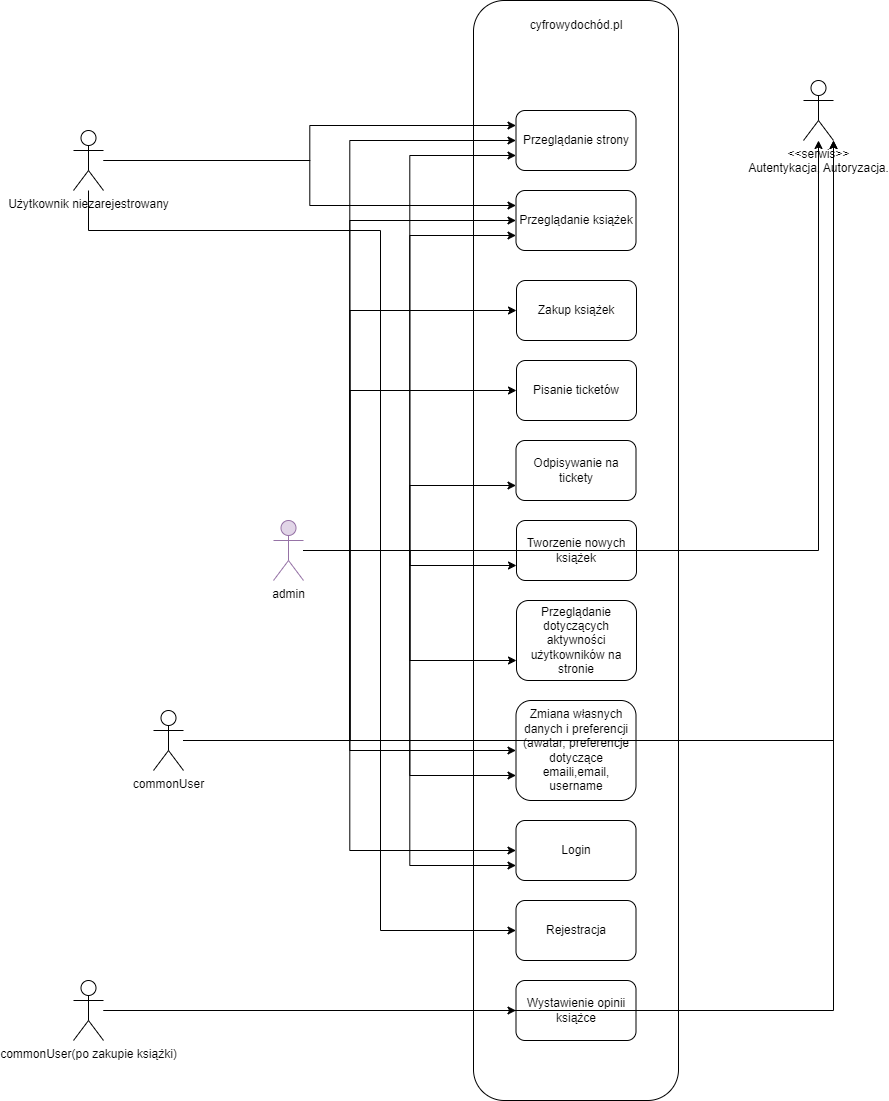

The diagram above was exported from draw.io. Its source (the exported page's mxGraphModel, read from the mxfile embedded in the PNG):
<mxGraphModel dx="2099" dy="539" grid="1" gridSize="10" guides="1" tooltips="1" connect="1" arrows="1" fold="1" page="1" pageScale="1" pageWidth="850" pageHeight="1100" math="0" shadow="0">
  <root>
    <mxCell id="0" />
    <mxCell id="1" parent="0" />
    <mxCell id="2PVZD35NaClQ3n3bUbz6-45" style="edgeStyle=orthogonalEdgeStyle;rounded=0;orthogonalLoop=1;jettySize=auto;html=1;entryX=0;entryY=0.25;entryDx=0;entryDy=0;" parent="1" source="2PVZD35NaClQ3n3bUbz6-1" target="2PVZD35NaClQ3n3bUbz6-4" edge="1">
      <mxGeometry relative="1" as="geometry" />
    </mxCell>
    <mxCell id="2PVZD35NaClQ3n3bUbz6-46" style="edgeStyle=orthogonalEdgeStyle;rounded=0;orthogonalLoop=1;jettySize=auto;html=1;entryX=0;entryY=0.25;entryDx=0;entryDy=0;" parent="1" source="2PVZD35NaClQ3n3bUbz6-1" target="2PVZD35NaClQ3n3bUbz6-5" edge="1">
      <mxGeometry relative="1" as="geometry" />
    </mxCell>
    <mxCell id="2PVZD35NaClQ3n3bUbz6-49" style="edgeStyle=orthogonalEdgeStyle;rounded=0;orthogonalLoop=1;jettySize=auto;html=1;entryX=0;entryY=0.5;entryDx=0;entryDy=0;" parent="1" source="2PVZD35NaClQ3n3bUbz6-1" target="2PVZD35NaClQ3n3bUbz6-51" edge="1">
      <mxGeometry relative="1" as="geometry">
        <mxPoint x="250" y="1020" as="targetPoint" />
        <Array as="points">
          <mxPoint x="177" y="320" />
          <mxPoint x="177" y="1020" />
        </Array>
      </mxGeometry>
    </mxCell>
    <mxCell id="2PVZD35NaClQ3n3bUbz6-1" value="Użytkownik niezarejestrowany" style="shape=umlActor;verticalLabelPosition=bottom;verticalAlign=top;html=1;outlineConnect=0;" parent="1" vertex="1">
      <mxGeometry x="-130" y="220" width="30" height="60" as="geometry" />
    </mxCell>
    <mxCell id="2PVZD35NaClQ3n3bUbz6-2" value="" style="rounded=1;whiteSpace=wrap;html=1;fillColor=none;" parent="1" vertex="1">
      <mxGeometry x="270" y="90" width="205" height="1100" as="geometry" />
    </mxCell>
    <mxCell id="2PVZD35NaClQ3n3bUbz6-3" value="&amp;lt;&amp;lt;serwis&amp;gt;&amp;gt;&lt;br&gt;Autentykacja, Autoryzacja." style="shape=umlActor;verticalLabelPosition=bottom;verticalAlign=top;html=1;outlineConnect=0;" parent="1" vertex="1">
      <mxGeometry x="600" y="170" width="30" height="60" as="geometry" />
    </mxCell>
    <mxCell id="2PVZD35NaClQ3n3bUbz6-4" value="Przeglądanie strony " style="rounded=1;whiteSpace=wrap;html=1;" parent="1" vertex="1">
      <mxGeometry x="312.5" y="200" width="120" height="60" as="geometry" />
    </mxCell>
    <mxCell id="2PVZD35NaClQ3n3bUbz6-5" value="Przeglądanie książek" style="rounded=1;whiteSpace=wrap;html=1;" parent="1" vertex="1">
      <mxGeometry x="312.5" y="280" width="120" height="60" as="geometry" />
    </mxCell>
    <mxCell id="2PVZD35NaClQ3n3bUbz6-6" value="&lt;div&gt;cyfrowydochód.pl&lt;/div&gt;" style="text;html=1;align=center;verticalAlign=middle;whiteSpace=wrap;rounded=0;" parent="1" vertex="1">
      <mxGeometry x="343" y="100" width="60" height="30" as="geometry" />
    </mxCell>
    <mxCell id="2PVZD35NaClQ3n3bUbz6-7" value="Zakup książek" style="rounded=1;whiteSpace=wrap;html=1;" parent="1" vertex="1">
      <mxGeometry x="313" y="370" width="120" height="60" as="geometry" />
    </mxCell>
    <mxCell id="2PVZD35NaClQ3n3bUbz6-8" value="Pisanie ticketów" style="rounded=1;whiteSpace=wrap;html=1;" parent="1" vertex="1">
      <mxGeometry x="313" y="450" width="120" height="60" as="geometry" />
    </mxCell>
    <mxCell id="2PVZD35NaClQ3n3bUbz6-9" value="Odpisywanie na tickety" style="rounded=1;whiteSpace=wrap;html=1;" parent="1" vertex="1">
      <mxGeometry x="312.5" y="530" width="120" height="60" as="geometry" />
    </mxCell>
    <mxCell id="2PVZD35NaClQ3n3bUbz6-10" value="Tworzenie nowych książek" style="rounded=1;whiteSpace=wrap;html=1;" parent="1" vertex="1">
      <mxGeometry x="313" y="610" width="120" height="60" as="geometry" />
    </mxCell>
    <mxCell id="2PVZD35NaClQ3n3bUbz6-11" value="Przeglądanie dotyczących aktywności użytkowników na stronie" style="rounded=1;whiteSpace=wrap;html=1;" parent="1" vertex="1">
      <mxGeometry x="313" y="690" width="120" height="80" as="geometry" />
    </mxCell>
    <mxCell id="2PVZD35NaClQ3n3bUbz6-12" value="Zmiana własnych danych i preferencji (awatar, preferencje dotyczące emaili,email, username" style="rounded=1;whiteSpace=wrap;html=1;" parent="1" vertex="1">
      <mxGeometry x="312.5" y="790" width="120" height="100" as="geometry" />
    </mxCell>
    <mxCell id="2PVZD35NaClQ3n3bUbz6-13" value="Login" style="rounded=1;whiteSpace=wrap;html=1;" parent="1" vertex="1">
      <mxGeometry x="312.5" y="910" width="120" height="60" as="geometry" />
    </mxCell>
    <mxCell id="2PVZD35NaClQ3n3bUbz6-37" style="edgeStyle=orthogonalEdgeStyle;rounded=0;orthogonalLoop=1;jettySize=auto;html=1;entryX=0;entryY=0.75;entryDx=0;entryDy=0;" parent="1" source="2PVZD35NaClQ3n3bUbz6-14" target="2PVZD35NaClQ3n3bUbz6-4" edge="1">
      <mxGeometry relative="1" as="geometry" />
    </mxCell>
    <mxCell id="2PVZD35NaClQ3n3bUbz6-38" style="edgeStyle=orthogonalEdgeStyle;rounded=0;orthogonalLoop=1;jettySize=auto;html=1;entryX=0;entryY=0.75;entryDx=0;entryDy=0;" parent="1" source="2PVZD35NaClQ3n3bUbz6-14" target="2PVZD35NaClQ3n3bUbz6-5" edge="1">
      <mxGeometry relative="1" as="geometry" />
    </mxCell>
    <mxCell id="2PVZD35NaClQ3n3bUbz6-40" style="edgeStyle=orthogonalEdgeStyle;rounded=0;orthogonalLoop=1;jettySize=auto;html=1;entryX=0;entryY=0.75;entryDx=0;entryDy=0;" parent="1" source="2PVZD35NaClQ3n3bUbz6-14" target="2PVZD35NaClQ3n3bUbz6-9" edge="1">
      <mxGeometry relative="1" as="geometry" />
    </mxCell>
    <mxCell id="2PVZD35NaClQ3n3bUbz6-41" style="edgeStyle=orthogonalEdgeStyle;rounded=0;orthogonalLoop=1;jettySize=auto;html=1;entryX=0;entryY=0.75;entryDx=0;entryDy=0;" parent="1" source="2PVZD35NaClQ3n3bUbz6-14" target="2PVZD35NaClQ3n3bUbz6-10" edge="1">
      <mxGeometry relative="1" as="geometry" />
    </mxCell>
    <mxCell id="2PVZD35NaClQ3n3bUbz6-42" style="edgeStyle=orthogonalEdgeStyle;rounded=0;orthogonalLoop=1;jettySize=auto;html=1;entryX=0;entryY=0.75;entryDx=0;entryDy=0;" parent="1" source="2PVZD35NaClQ3n3bUbz6-14" target="2PVZD35NaClQ3n3bUbz6-11" edge="1">
      <mxGeometry relative="1" as="geometry" />
    </mxCell>
    <mxCell id="2PVZD35NaClQ3n3bUbz6-43" style="edgeStyle=orthogonalEdgeStyle;rounded=0;orthogonalLoop=1;jettySize=auto;html=1;entryX=0;entryY=0.75;entryDx=0;entryDy=0;" parent="1" source="2PVZD35NaClQ3n3bUbz6-14" target="2PVZD35NaClQ3n3bUbz6-12" edge="1">
      <mxGeometry relative="1" as="geometry" />
    </mxCell>
    <mxCell id="2PVZD35NaClQ3n3bUbz6-44" style="edgeStyle=orthogonalEdgeStyle;rounded=0;orthogonalLoop=1;jettySize=auto;html=1;entryX=0;entryY=0.75;entryDx=0;entryDy=0;" parent="1" source="2PVZD35NaClQ3n3bUbz6-14" target="2PVZD35NaClQ3n3bUbz6-13" edge="1">
      <mxGeometry relative="1" as="geometry" />
    </mxCell>
    <mxCell id="2PVZD35NaClQ3n3bUbz6-54" style="edgeStyle=orthogonalEdgeStyle;rounded=0;orthogonalLoop=1;jettySize=auto;html=1;" parent="1" source="2PVZD35NaClQ3n3bUbz6-14" target="2PVZD35NaClQ3n3bUbz6-3" edge="1">
      <mxGeometry relative="1" as="geometry" />
    </mxCell>
    <mxCell id="2PVZD35NaClQ3n3bUbz6-14" value="admin" style="shape=umlActor;verticalLabelPosition=bottom;verticalAlign=top;html=1;outlineConnect=0;fillColor=#e1d5e7;strokeColor=#9673a6;" parent="1" vertex="1">
      <mxGeometry x="70" y="610" width="30" height="60" as="geometry" />
    </mxCell>
    <mxCell id="2PVZD35NaClQ3n3bUbz6-19" style="edgeStyle=orthogonalEdgeStyle;rounded=0;orthogonalLoop=1;jettySize=auto;html=1;entryX=0;entryY=0.5;entryDx=0;entryDy=0;" parent="1" source="2PVZD35NaClQ3n3bUbz6-15" target="2PVZD35NaClQ3n3bUbz6-4" edge="1">
      <mxGeometry relative="1" as="geometry" />
    </mxCell>
    <mxCell id="2PVZD35NaClQ3n3bUbz6-20" style="edgeStyle=orthogonalEdgeStyle;rounded=0;orthogonalLoop=1;jettySize=auto;html=1;entryX=0;entryY=0.5;entryDx=0;entryDy=0;" parent="1" source="2PVZD35NaClQ3n3bUbz6-15" target="2PVZD35NaClQ3n3bUbz6-5" edge="1">
      <mxGeometry relative="1" as="geometry" />
    </mxCell>
    <mxCell id="2PVZD35NaClQ3n3bUbz6-21" style="edgeStyle=orthogonalEdgeStyle;rounded=0;orthogonalLoop=1;jettySize=auto;html=1;entryX=0;entryY=0.5;entryDx=0;entryDy=0;" parent="1" source="2PVZD35NaClQ3n3bUbz6-15" target="2PVZD35NaClQ3n3bUbz6-7" edge="1">
      <mxGeometry relative="1" as="geometry" />
    </mxCell>
    <mxCell id="2PVZD35NaClQ3n3bUbz6-22" style="edgeStyle=orthogonalEdgeStyle;rounded=0;orthogonalLoop=1;jettySize=auto;html=1;entryX=0;entryY=0.5;entryDx=0;entryDy=0;" parent="1" source="2PVZD35NaClQ3n3bUbz6-15" target="2PVZD35NaClQ3n3bUbz6-8" edge="1">
      <mxGeometry relative="1" as="geometry" />
    </mxCell>
    <mxCell id="2PVZD35NaClQ3n3bUbz6-23" style="edgeStyle=orthogonalEdgeStyle;rounded=0;orthogonalLoop=1;jettySize=auto;html=1;entryX=0;entryY=0.5;entryDx=0;entryDy=0;" parent="1" source="2PVZD35NaClQ3n3bUbz6-15" target="2PVZD35NaClQ3n3bUbz6-12" edge="1">
      <mxGeometry relative="1" as="geometry" />
    </mxCell>
    <mxCell id="2PVZD35NaClQ3n3bUbz6-24" style="edgeStyle=orthogonalEdgeStyle;rounded=0;orthogonalLoop=1;jettySize=auto;html=1;entryX=0;entryY=0.5;entryDx=0;entryDy=0;" parent="1" source="2PVZD35NaClQ3n3bUbz6-15" target="2PVZD35NaClQ3n3bUbz6-13" edge="1">
      <mxGeometry relative="1" as="geometry" />
    </mxCell>
    <mxCell id="2PVZD35NaClQ3n3bUbz6-15" value="commonUser" style="shape=umlActor;verticalLabelPosition=bottom;verticalAlign=top;html=1;outlineConnect=0;" parent="1" vertex="1">
      <mxGeometry x="-50" y="800" width="30" height="60" as="geometry" />
    </mxCell>
    <mxCell id="2PVZD35NaClQ3n3bUbz6-28" style="edgeStyle=orthogonalEdgeStyle;rounded=0;orthogonalLoop=1;jettySize=auto;html=1;entryX=0;entryY=0.5;entryDx=0;entryDy=0;" parent="1" source="2PVZD35NaClQ3n3bUbz6-26" target="2PVZD35NaClQ3n3bUbz6-27" edge="1">
      <mxGeometry relative="1" as="geometry" />
    </mxCell>
    <mxCell id="2PVZD35NaClQ3n3bUbz6-26" value="commonUser(po zakupie książki)" style="shape=umlActor;verticalLabelPosition=bottom;verticalAlign=top;html=1;outlineConnect=0;" parent="1" vertex="1">
      <mxGeometry x="-130" y="1070" width="30" height="60" as="geometry" />
    </mxCell>
    <mxCell id="2PVZD35NaClQ3n3bUbz6-27" value="Wystawienie opinii książce" style="rounded=1;whiteSpace=wrap;html=1;" parent="1" vertex="1">
      <mxGeometry x="312.5" y="1070" width="120" height="60" as="geometry" />
    </mxCell>
    <mxCell id="2PVZD35NaClQ3n3bUbz6-51" value="&lt;div&gt;Rejestracja&lt;/div&gt;" style="rounded=1;whiteSpace=wrap;html=1;" parent="1" vertex="1">
      <mxGeometry x="312.5" y="990" width="120" height="60" as="geometry" />
    </mxCell>
    <mxCell id="2PVZD35NaClQ3n3bUbz6-55" style="edgeStyle=orthogonalEdgeStyle;rounded=0;orthogonalLoop=1;jettySize=auto;html=1;entryX=1;entryY=1;entryDx=0;entryDy=0;entryPerimeter=0;" parent="1" source="2PVZD35NaClQ3n3bUbz6-15" target="2PVZD35NaClQ3n3bUbz6-3" edge="1">
      <mxGeometry relative="1" as="geometry" />
    </mxCell>
    <mxCell id="2PVZD35NaClQ3n3bUbz6-56" style="edgeStyle=orthogonalEdgeStyle;rounded=0;orthogonalLoop=1;jettySize=auto;html=1;entryX=1;entryY=1;entryDx=0;entryDy=0;entryPerimeter=0;" parent="1" source="2PVZD35NaClQ3n3bUbz6-26" target="2PVZD35NaClQ3n3bUbz6-3" edge="1">
      <mxGeometry relative="1" as="geometry" />
    </mxCell>
  </root>
</mxGraphModel>